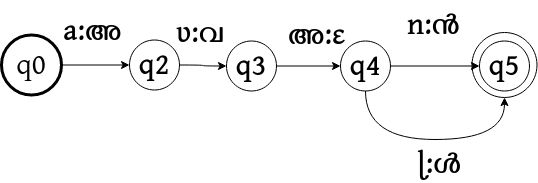

The diagram above was exported from draw.io. Its source (the exported page's mxGraphModel, read from the mxfile embedded in the PNG):
<mxGraphModel dx="1470" dy="783" grid="1" gridSize="10" guides="1" tooltips="1" connect="1" arrows="1" fold="1" page="1" pageScale="1" pageWidth="850" pageHeight="1100" math="0" shadow="0">
  <root>
    <mxCell id="0" />
    <mxCell id="1" parent="0" />
    <mxCell id="2" value="" style="edgeStyle=orthogonalEdgeStyle;rounded=0;orthogonalLoop=1;jettySize=auto;html=1;fontSize=35;" edge="1" source="3" target="5" parent="1">
      <mxGeometry relative="1" as="geometry" />
    </mxCell>
    <mxCell id="3" value="q0" style="ellipse;whiteSpace=wrap;html=1;aspect=fixed;fontSize=30;strokeWidth=3;fontFamily=gentium;fontSource=https%3A%2F%2Ffonts.googleapis.com%2Fcss%3Ffamily%3Dgentium;" vertex="1" parent="1">
      <mxGeometry x="80" y="502.5" width="60" height="60" as="geometry" />
    </mxCell>
    <mxCell id="4" value="" style="edgeStyle=orthogonalEdgeStyle;curved=1;rounded=0;orthogonalLoop=1;jettySize=auto;html=1;fontSize=35;" edge="1" source="5" target="16" parent="1">
      <mxGeometry relative="1" as="geometry" />
    </mxCell>
    <mxCell id="5" value="q2" style="ellipse;whiteSpace=wrap;html=1;aspect=fixed;fontSize=30;fontFamily=gentium;fontSource=https%3A%2F%2Ffonts.googleapis.com%2Fcss%3Ffamily%3Dgentium;fontStyle=1" vertex="1" parent="1">
      <mxGeometry x="208" y="507.5" width="50" height="50" as="geometry" />
    </mxCell>
    <mxCell id="6" value="&lt;span style=&quot;font-size: 30px;&quot;&gt;a:അ&lt;/span&gt;" style="text;whiteSpace=wrap;html=1;fontSize=30;fontFamily=gentium;fontSource=https%3A%2F%2Ffonts.googleapis.com%2Fcss%3Ffamily%3Dgentium;fontStyle=1" vertex="1" parent="1">
      <mxGeometry x="140" y="473.5" width="60" height="35" as="geometry" />
    </mxCell>
    <mxCell id="7" value="&lt;span dir=&quot;ltr&quot; role=&quot;presentation&quot; style=&quot;left: 126.824px; top: 121.117px; transform: scaleX(0.949433); font-size: 30px;&quot;&gt;ʋ:വ&lt;br&gt;&lt;/span&gt;" style="text;whiteSpace=wrap;html=1;fontSize=30;fontFamily=gentium;fontSource=https%3A%2F%2Ffonts.googleapis.com%2Fcss%3Ffamily%3Dgentium;fontStyle=1" vertex="1" parent="1">
      <mxGeometry x="253" y="476" width="50" height="32.5" as="geometry" />
    </mxCell>
    <mxCell id="8" value="&lt;span style=&quot;font-size: 30px;&quot;&gt;n:ൻ&lt;/span&gt;" style="text;whiteSpace=wrap;html=1;fontSize=30;fontFamily=gentium;fontSource=https%3A%2F%2Ffonts.googleapis.com%2Fcss%3Ffamily%3Dgentium;fontStyle=1" vertex="1" parent="1">
      <mxGeometry x="484" y="468" width="50" height="32.5" as="geometry" />
    </mxCell>
    <mxCell id="9" value="ɭ:ൾ" style="text;whiteSpace=wrap;html=1;fontSize=30;fontFamily=gentium;fontSource=https%3A%2F%2Ffonts.googleapis.com%2Fcss%3Ffamily%3Dgentium;fontStyle=1" vertex="1" parent="1">
      <mxGeometry x="494" y="607" width="50" height="32.5" as="geometry" />
    </mxCell>
    <mxCell id="10" value="" style="ellipse;whiteSpace=wrap;html=1;aspect=fixed;fontSize=30;fontFamily=gentium;fontSource=https%3A%2F%2Ffonts.googleapis.com%2Fcss%3Ffamily%3Dgentium;fontStyle=1" vertex="1" parent="1">
      <mxGeometry x="550.5" y="500" width="65" height="65" as="geometry" />
    </mxCell>
    <mxCell id="11" value="q5" style="ellipse;whiteSpace=wrap;html=1;aspect=fixed;fontSize=30;fontFamily=gentium;fontSource=https%3A%2F%2Ffonts.googleapis.com%2Fcss%3Ffamily%3Dgentium;fontStyle=1" vertex="1" parent="1">
      <mxGeometry x="558" y="508.5" width="50" height="50" as="geometry" />
    </mxCell>
    <mxCell id="12" style="edgeStyle=none;rounded=0;orthogonalLoop=1;jettySize=auto;html=1;entryX=0;entryY=0.5;entryDx=0;entryDy=0;fontFamily=gentium;fontSource=https%3A%2F%2Ffonts.googleapis.com%2Fcss%3Ffamily%3Dgentium;fontSize=30;" edge="1" parent="1">
      <mxGeometry relative="1" as="geometry">
        <mxPoint x="558" y="533.5" as="targetPoint" />
        <mxPoint x="469" y="533.5" as="sourcePoint" />
      </mxGeometry>
    </mxCell>
    <mxCell id="13" style="edgeStyle=orthogonalEdgeStyle;rounded=0;orthogonalLoop=1;jettySize=auto;html=1;entryX=0.5;entryY=1;entryDx=0;entryDy=0;fontFamily=gentium;fontSource=https%3A%2F%2Ffonts.googleapis.com%2Fcss%3Ffamily%3Dgentium;fontSize=30;exitX=0.5;exitY=1;exitDx=0;exitDy=0;curved=1;" edge="1" target="10" parent="1">
      <mxGeometry relative="1" as="geometry">
        <mxPoint x="444" y="558.5" as="sourcePoint" />
        <mxPoint x="568" y="543.5" as="targetPoint" />
        <Array as="points">
          <mxPoint x="444" y="607" />
          <mxPoint x="583" y="607" />
        </Array>
      </mxGeometry>
    </mxCell>
    <mxCell id="14" value="q4" style="ellipse;whiteSpace=wrap;html=1;aspect=fixed;fontSize=30;fontFamily=gentium;fontSource=https%3A%2F%2Ffonts.googleapis.com%2Fcss%3Ffamily%3Dgentium;fontStyle=1" vertex="1" parent="1">
      <mxGeometry x="419" y="508.5" width="50" height="50" as="geometry" />
    </mxCell>
    <mxCell id="15" value="" style="rounded=0;orthogonalLoop=1;jettySize=auto;html=1;fontSize=35;entryX=0;entryY=0.5;entryDx=0;entryDy=0;" edge="1" source="16" target="14" parent="1">
      <mxGeometry relative="1" as="geometry" />
    </mxCell>
    <mxCell id="16" value="q3" style="ellipse;whiteSpace=wrap;html=1;aspect=fixed;fontSize=30;fontFamily=gentium;fontSource=https%3A%2F%2Ffonts.googleapis.com%2Fcss%3Ffamily%3Dgentium;fontStyle=1" vertex="1" parent="1">
      <mxGeometry x="305" y="508.5" width="50" height="50" as="geometry" />
    </mxCell>
    <mxCell id="17" value="&lt;span style=&quot;font-size: 30px;&quot;&gt;&lt;span style=&quot;font-size: 30px;&quot;&gt;അ:ɛ&lt;/span&gt;&lt;/span&gt;" style="text;whiteSpace=wrap;html=1;fontSize=30;fontFamily=gentium;fontSource=https%3A%2F%2Ffonts.googleapis.com%2Fcss%3Ffamily%3Dgentium;fontStyle=1" vertex="1" parent="1">
      <mxGeometry x="365" y="478" width="55" height="28" as="geometry" />
    </mxCell>
  </root>
</mxGraphModel>